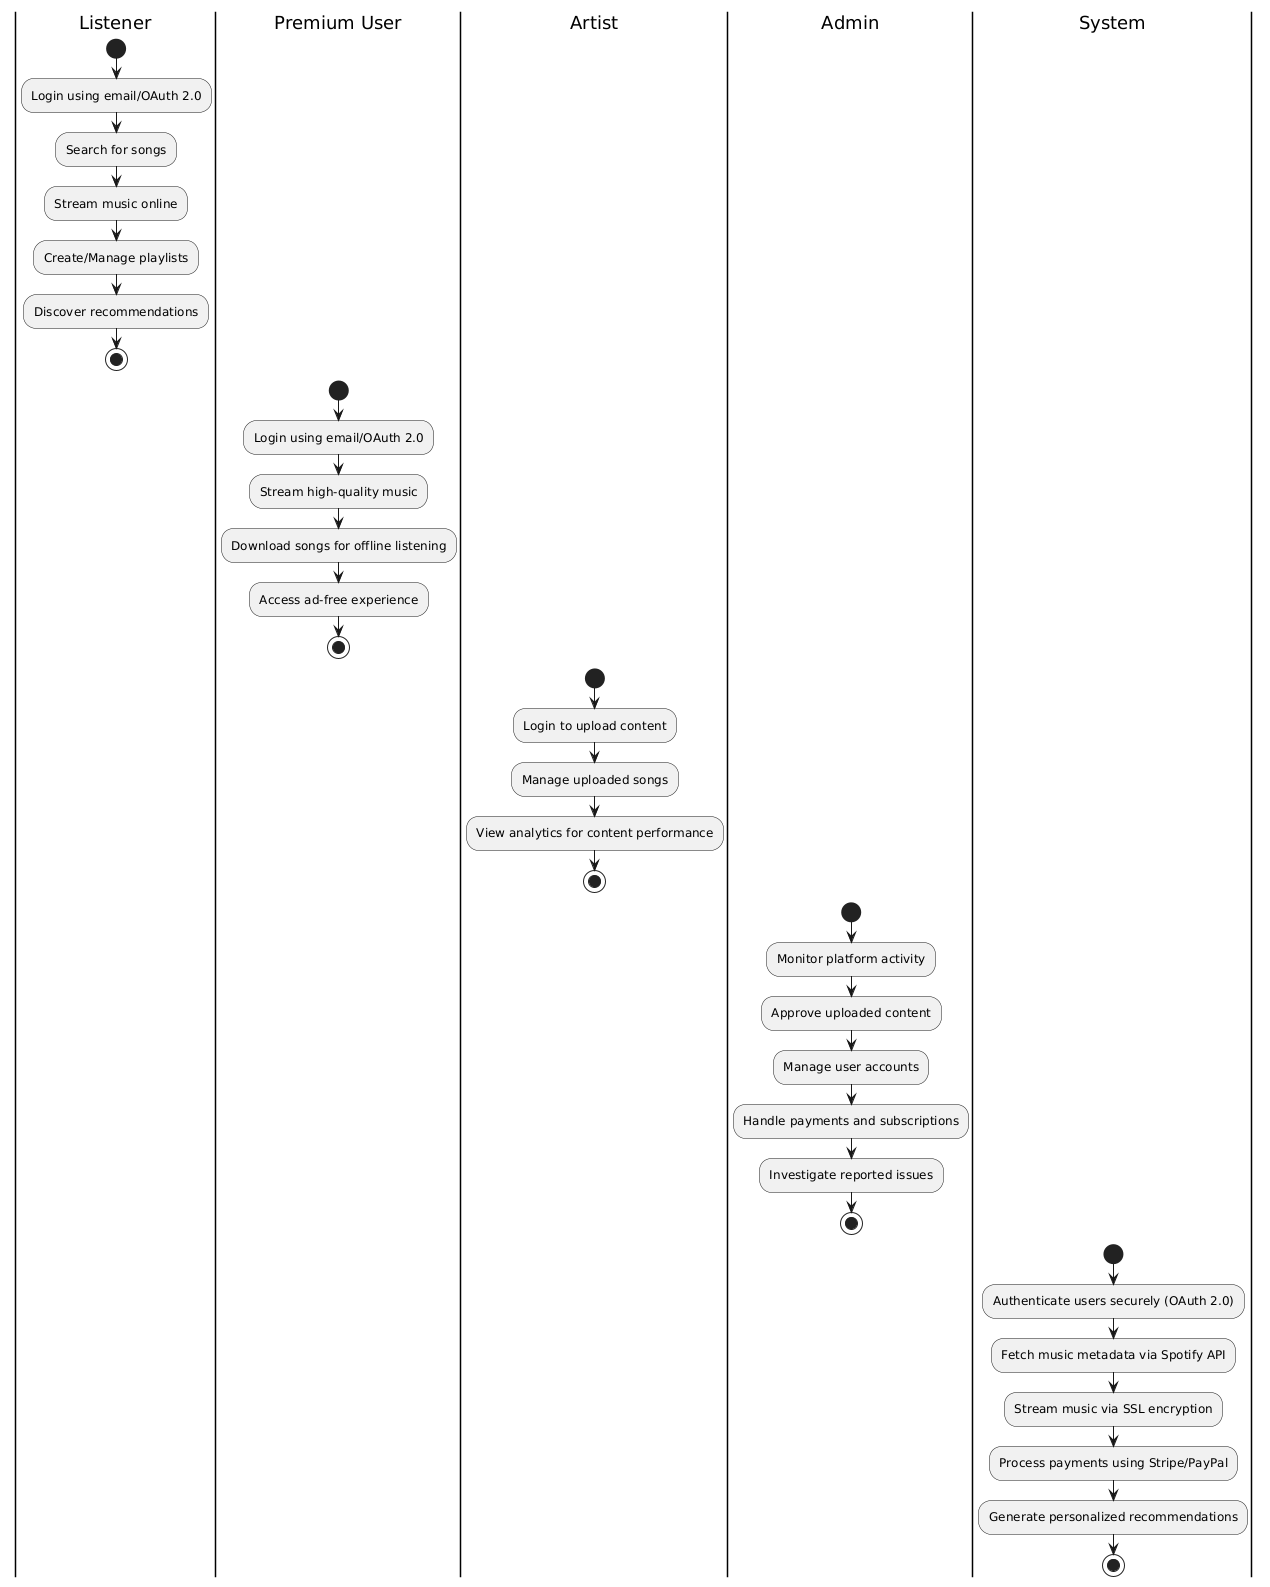

The diagram above was rendered by PlantUML. Its source (embedded in the PNG):
@startuml
|Listener|
start
:Login using email/OAuth 2.0;
:Search for songs;
:Stream music online;
:Create/Manage playlists;
:Discover recommendations;
stop

|Premium User|
start
:Login using email/OAuth 2.0;
:Stream high-quality music;
:Download songs for offline listening;
:Access ad-free experience;
stop

|Artist|
start
:Login to upload content;
:Manage uploaded songs;
:View analytics for content performance;
stop

|Admin|
start
:Monitor platform activity;
:Approve uploaded content;
:Manage user accounts;
:Handle payments and subscriptions;
:Investigate reported issues;
stop

|System|
start
:Authenticate users securely (OAuth 2.0);
:Fetch music metadata via Spotify API;
:Stream music via SSL encryption;
:Process payments using Stripe/PayPal;
:Generate personalized recommendations;
stop
@enduml